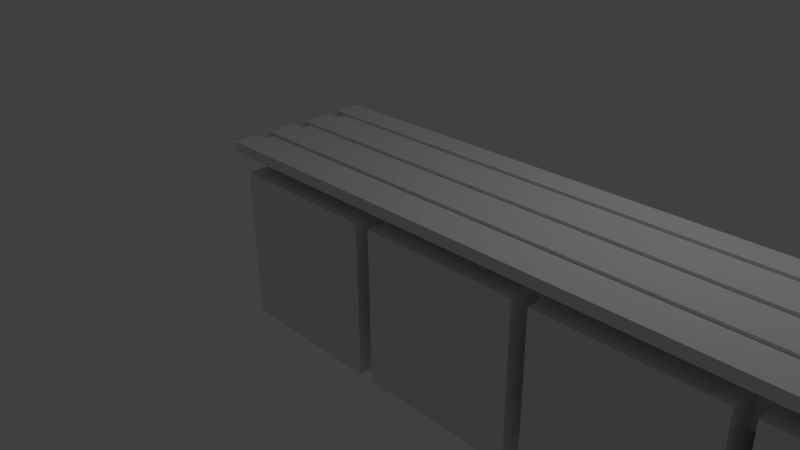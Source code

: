 # Source: locker_room_bench.blend  (saved by Blender 2.75.0; exported with 4.5.12 LTS)
import bpy
from mathutils import Matrix  # noqa: F401  (used for matrix-valued properties, if any)

bpy.ops.wm.read_factory_settings(use_empty=True)
scene = bpy.context.scene
scene.name = 'Scene'

# ---- collections
col_collection_1 = bpy.data.collections.new('Collection 1'); scene.collection.children.link(col_collection_1)

# ---- materials (node trees are filled in below, after node groups)
mat_material = bpy.data.materials.new('Material')
mat_material.alpha_threshold = 0.0
mat_material.use_transparent_shadow = False
mat_material.roughness = 0.5
mat_material.line_color = (0.0, 0.0, 0.0, 1.0)
mat_material_001 = bpy.data.materials.new('Material.001')
mat_material_001.alpha_threshold = 0.0
mat_material_001.use_transparent_shadow = False
mat_material_001.roughness = 0.5
mat_material_001.line_color = (0.0, 0.0, 0.0, 1.0)
mat_material_002 = bpy.data.materials.new('Material.002')
mat_material_002.alpha_threshold = 0.0
mat_material_002.use_transparent_shadow = False
mat_material_002.roughness = 0.5
mat_material_002.line_color = (0.0, 0.0, 0.0, 1.0)

# ---- material node trees

# ---- world
world_world = bpy.data.worlds.new('World'); scene.world = world_world
world_world.color = (0.05088, 0.05088, 0.05088)
world_world.use_sun_shadow = False
world_world.sun_shadow_jitter_overblur = 0.0
world_world.cycles.sampling_method = 'MANUAL'
world_world.cycles.sample_map_resolution = 256

# ---- cameras
cam_camera = bpy.data.cameras.new('Camera')
cam_camera.clip_end = 100.0
cam_camera.lens = 35.0
cam_camera.sensor_width = 32.0
cam_camera.sensor_height = 18.0
cam_camera.ortho_scale = 7.314
cam_camera.dof.focus_distance = 0.0
cam_camera.dof.aperture_fstop = 128.0

# ---- lights
light_lamp = bpy.data.lights.new('Lamp', 'POINT')
light_lamp.transmission_factor = 0.0
light_lamp.cutoff_distance = 30.0
light_lamp.energy = 100.0
light_lamp.shadow_buffer_clip_start = 1.001
light_lamp.shadow_soft_size = 0.1
light_lamp.shadow_maximum_resolution = 0.006
light_lamp.use_absolute_resolution = True
light_lamp.cycles.use_multiple_importance_sampling = False

# ---- meshes
me_cube_003 = bpy.data.meshes.new('Cube.003')
me_cube_003.from_pydata([(-1.0, -1.0, -1.0), (-1.0, -1.0, 1.0), (-1.0, 1.0, -1.0), (-1.0, 1.0, 1.0), (1.0, -1.0, -1.0), (1.0, -1.0, 1.0), (1.0, 1.0, -1.0), (1.0, 1.0, 1.0)], [], [(1, 3, 2, 0), (3, 7, 6, 2), (7, 5, 4, 6), (5, 1, 0, 4), (0, 2, 6, 4), (5, 7, 3, 1)])
me_cube_003.use_remesh_preserve_volume = False
me_cube_003.use_remesh_preserve_attributes = False
me_cube_003.use_mirror_vertex_groups = False
me_cube_003.update()
me_cube = bpy.data.meshes.new('Cube')
me_cube.from_pydata([(7.96, 1.0, -1.0), (7.96, -1.0, -1.0), (-1.0, -1.0, -1.0), (-1.0, 1.0, -1.0), (7.96, 1.0, -0.8619), (7.96, -1.0, -0.8619), (-1.0, -1.0, -0.8619), (-1.0, 1.0, -0.8619), (7.96, 0.6571, -1.0), (7.96, 0.4857, -1.0), (7.96, 0.08571, -1.0), (7.96, -0.08571, -1.0), (7.96, -0.4857, -1.0), (7.96, -0.6571, -1.0), (-1.0, -0.6571, -1.0), (-1.0, -0.4857, -1.0), (-1.0, -0.08571, -1.0), (-1.0, 0.08571, -1.0), (-1.0, 0.4857, -1.0), (-1.0, 0.6571, -1.0), (7.96, 0.6571, -0.8619), (7.96, 0.4857, -0.8619), (7.96, 0.08571, -0.8619), (7.96, -0.08571, -0.8619), (7.96, -0.4857, -0.8619), (7.96, -0.6571, -0.8619), (-1.0, -0.6571, -0.8619), (-1.0, -0.4857, -0.8619), (-1.0, -0.08571, -0.8619), (-1.0, 0.08571, -0.8619), (-1.0, 0.4857, -0.8619), (-1.0, 0.6571, -0.8619)], [], [(13, 1, 2, 14), (25, 26, 6, 5), (13, 25, 5, 1), (1, 5, 6, 2), (19, 31, 7, 3), (4, 0, 3, 7), (2, 6, 26, 14), (15, 27, 28, 16), (17, 29, 30, 18), (16, 28, 23, 11), (0, 4, 20, 8), (17, 10, 22, 29), (9, 21, 22, 10), (11, 23, 24, 12), (4, 7, 31, 20), (18, 30, 21, 9), (21, 30, 29, 22), (14, 26, 25, 13), (23, 28, 27, 24), (0, 8, 19, 3), (19, 8, 20, 31), (9, 10, 17, 18), (15, 12, 24, 27), (11, 12, 15, 16)])
me_cube.materials.append(mat_material)
me_cube.use_remesh_preserve_volume = False
me_cube.use_remesh_preserve_attributes = False
me_cube.use_mirror_vertex_groups = False
me_cube.update()
me_cube_001 = bpy.data.meshes.new('Cube.001')
me_cube_001.from_pydata([(7.96, 1.0, -1.0), (7.96, 0.7398, -1.0), (7.718, 0.7398, -1.0), (7.718, 1.0, -1.0), (7.96, 1.0, -0.3469), (7.718, 1.0, -0.5446), (5.825, 1.0, -0.5446), (5.825, 1.0, -1.0), (5.636, 1.0, -1.0), (5.636, 1.0, -0.5446), (3.743, 1.0, -0.5446), (3.743, 1.0, -1.0), (3.553, 1.0, -1.0), (3.553, 1.0, -0.5446), (1.66, 1.0, -0.5446), (1.66, 1.0, -1.0), (1.471, 1.0, -1.0), (1.471, 1.0, -0.5446), (-0.4227, 1.0, -0.5446), (-0.4227, 1.0, -1.0), (-0.6208, 1.0, -1.0), (-0.6208, 1.0, -0.3469), (7.96, 0.7398, -0.3469), (-0.6208, 0.7398, -0.3469), (-0.6208, 0.7398, -1.0), (-0.4227, 0.7398, -1.0), (-0.4227, 0.7398, -0.5446), (1.471, 0.7398, -0.5446), (1.471, 0.7398, -1.0), (1.66, 0.7398, -1.0), (1.66, 0.7398, -0.5446), (3.553, 0.7398, -0.5446), (3.553, 0.7398, -1.0), (3.743, 0.7398, -1.0), (3.743, 0.7398, -0.5446), (5.636, 0.7398, -0.5446), (5.636, 0.7398, -1.0), (5.825, 0.7398, -1.0), (5.825, 0.7398, -0.5446), (7.718, 0.7398, -0.5446), (-0.6125, 1.296, -0.3469), (7.96, 1.296, -0.3469), (7.96, 1.0, -0.2743), (7.96, 0.7398, -0.2743), (7.96, 0.08774, -0.3469), (-0.6161, 0.08774, -0.3469), (7.96, 1.296, -0.2743), (-0.6125, 1.296, -0.2743), (-0.6125, 0.7398, -0.2743), (-0.6125, 1.0, -0.2743), (7.96, 0.08774, -0.2743), (-0.6125, 0.08774, -0.3146), (-0.6208, 0.08774, -0.2743), (7.96, 0.08774, -0.2743), (7.96, 0.08774, -1.0), (7.718, 0.08774, -1.0), (7.718, 0.08774, -0.5446), (5.825, 0.08774, -0.5446), (5.825, 0.08774, -1.0), (5.636, 0.08774, -1.0), (5.636, 0.08774, -0.5446), (3.743, 0.08774, -0.5446), (3.743, 0.08774, -1.0), (3.553, 0.08774, -1.0), (3.553, 0.08774, -0.5446), (1.66, 0.08774, -0.5446), (1.66, 0.08774, -1.0), (1.471, 0.08774, -1.0), (1.471, 0.08774, -0.5446), (-0.4227, 0.08774, -0.5446), (-0.4227, 0.08774, -1.0), (-0.6208, 0.08774, -1.0), (-0.6125, 0.08774, -0.2743), (-0.6208, -0.1725, -1.0), (-0.6208, -0.1725, -0.2743), (7.96, -0.1725, -0.2743), (7.96, -0.1725, -0.2743), (7.96, -0.1725, -0.3416), (7.96, -0.1725, -1.0), (7.718, -0.1725, -1.0), (5.825, -0.1725, -1.0), (5.636, -0.1725, -1.0), (3.743, -0.1725, -1.0), (3.553, -0.1725, -1.0), (1.66, -0.1725, -1.0), (1.471, -0.1725, -1.0), (-0.4227, -0.1725, -1.0), (7.337, -0.1725, -0.3416), (7.337, -0.1725, -0.3469), (-0.6143, -0.1725, -0.3469), (-0.6125, -0.1725, -0.3307), (-0.6125, -0.1725, -0.2743), (-0.4227, -0.1725, -0.5446), (1.471, -0.1725, -0.5446), (1.66, -0.1725, -0.5446), (3.553, -0.1725, -0.5446), (3.743, -0.1725, -0.5446), (5.636, -0.1725, -0.5446), (5.825, -0.1725, -0.5446), (7.718, -0.1725, -0.5446), (7.96, -0.4341, -0.2743), (-0.6125, -0.4341, -0.2743), (-0.6125, -0.4341, -0.3469)], [], [(0, 1, 2, 3), (4, 0, 3, 5, 6, 7, 8, 9, 10, 11, 12, 13, 14, 15, 16, 17, 18, 19, 20, 21), (0, 4, 22, 1), (1, 22, 23, 24, 25, 26, 27, 28, 29, 30, 31, 32, 33, 34, 35, 36, 37, 38, 39, 2), (4, 21, 40, 41), (37, 36, 8, 7), (33, 32, 12, 11), (29, 28, 16, 15), (25, 24, 20, 19), (24, 23, 21, 20), (4, 42, 43, 22), (23, 22, 44, 45), (42, 4, 41, 46), (46, 41, 40, 47), (23, 48, 49, 21), (42, 49, 48, 43), (22, 43, 50, 44), (48, 23, 45, 51), (52, 45, 44, 50, 53, 54, 55, 56, 57, 58, 59, 60, 61, 62, 63, 64, 65, 66, 67, 68, 69, 70, 71), (49, 42, 46, 47), (49, 47, 40, 21), (43, 48, 72, 50), (48, 51, 72), (52, 53, 50, 72, 51, 45), (73, 74, 52, 71), (54, 53, 75, 76, 77, 78), (54, 78, 79, 55), (80, 81, 59, 58), (82, 83, 63, 62), (84, 85, 67, 66), (86, 73, 71, 70), (53, 52, 74, 75), (78, 77, 87, 88, 89, 90, 91, 76, 75, 74, 73, 86, 92, 93, 85, 84, 94, 95, 83, 82, 96, 97, 81, 80, 98, 99, 79), (76, 100, 77), (77, 100, 101, 87), (87, 101, 102, 88), (88, 102, 89), (89, 102, 90), (90, 102, 101, 91), (91, 101, 100, 76), (98, 80, 58, 57), (99, 98, 57, 56), (56, 55, 79, 99), (38, 37, 7, 6), (39, 38, 6, 5), (5, 3, 2, 39), (96, 82, 62, 61), (97, 96, 61, 60), (60, 59, 81, 97), (34, 33, 11, 10), (35, 34, 10, 9), (9, 8, 36, 35), (94, 84, 66, 65), (95, 94, 65, 64), (64, 63, 83, 95), (30, 29, 15, 14), (31, 30, 14, 13), (13, 12, 32, 31), (92, 86, 70, 69), (93, 92, 69, 68), (68, 67, 85, 93), (26, 25, 19, 18), (27, 26, 18, 17), (17, 16, 28, 27)])
me_cube_001.polygons.foreach_set('material_index', [0, 0, 0, 0, 0, 0, 0, 0, 0, 0, 0, 0, 0, 0, 0, 0, 0, 0, 1, 0, 0, 0, 0, 1, 1, 1, 1, 1, 1, 1, 1, 1, 1, 0, 0, 0, 0, 0, 0, 0, 0, 0, 0, 0, 0, 0, 0, 0, 0, 0, 0, 0, 0, 0, 0, 0, 0, 0, 0, 0, 0, 0, 0, 0])
me_cube_001.materials.append(mat_material_001)
me_cube_001.materials.append(mat_material_002)
me_cube_001.use_remesh_preserve_volume = False
me_cube_001.use_remesh_preserve_attributes = False
me_cube_001.use_mirror_vertex_groups = False
me_cube_001.update()

# ---- objects
ob_cut_bue = bpy.data.objects.new('cut bue', me_cube_003)
ob_cube = bpy.data.objects.new('Cube', me_cube)
ob_lamp = bpy.data.objects.new('Lamp', light_lamp)
ob_camera = bpy.data.objects.new('Camera', cam_camera)
ob_cube_001 = bpy.data.objects.new('Cube.001', me_cube_001)

# ---- transforms, parenting, visibility, modifiers, constraints
ob_cut_bue.location = (6.509, -0.04527, 0.123)
ob_cut_bue.hide_viewport = True
ob_cut_bue.lineart.crease_threshold = 0.0
_m = ob_cut_bue.modifiers.new('Array', 'ARRAY')
_m.count = 4
_m.constant_offset_displace = (0.0, 0.0, 0.0)
_m.relative_offset_displace = (-1.1, 0.0, 0.0)
ob_cube.location = (-0.3632, 0.0, 2.292)
ob_cube.scale = (1.056, 1.0, 1.0)
ob_cube.lock_rotations_4d = False
ob_cube.empty_display_type = 'ARROWS'
ob_cube.lineart.crease_threshold = 0.0
ob_lamp.location = (4.076, 1.005, 5.904)
ob_lamp.rotation_euler = (0.6503, 0.05522, 1.866)
ob_lamp.lock_rotations_4d = False
ob_lamp.empty_display_type = 'ARROWS'
ob_lamp.color = (0.0, 0.0, 0.0, 0.0)
ob_lamp.lineart.crease_threshold = 0.0
ob_camera.location = (7.481, -6.508, 5.344)
ob_camera.rotation_euler = (1.109, 0.01082, 0.8149)
ob_camera.lock_rotations_4d = False
ob_camera.empty_display_type = 'ARROWS'
ob_camera.color = (0.0, 0.0, 0.0, 0.0)
ob_camera.display_type = 'WIRE'
ob_camera.lineart.crease_threshold = 0.0
ob_cube_001.location = (-0.6444, -0.4577, 1.668)
ob_cube_001.scale = (1.056, 1.0, 1.0)
ob_cube_001.lock_rotations_4d = False
ob_cube_001.empty_display_type = 'ARROWS'
ob_cube_001.lineart.crease_threshold = 0.0

# ---- collection membership
col_collection_1.objects.link(ob_cut_bue)
col_collection_1.objects.link(ob_cube)
col_collection_1.objects.link(ob_lamp)
col_collection_1.objects.link(ob_camera)
col_collection_1.objects.link(ob_cube_001)

# ---- scene / render settings (as saved in the file)
scene.camera = ob_camera
scene.frame_start = 1; scene.frame_end = 250; scene.frame_set(1)
scene.render.engine = 'BLENDER_EEVEE_NEXT'
scene.render.resolution_percentage = 50
scene.render.dither_intensity = 0.0
scene.cycles.use_denoising = False
scene.cycles.samples = 10
scene.cycles.sampling_pattern = 'TABULATED_SOBOL'
scene.cycles.light_sampling_threshold = 0.0
scene.cycles.use_adaptive_sampling = False
scene.cycles.use_light_tree = False
scene.cycles.blur_glossy = 0.0
scene.cycles.pixel_filter_type = 'GAUSSIAN'
scene.cycles.sample_clamp_indirect = 0.0
scene.view_settings.view_transform = 'Standard'
bpy.context.view_layer.update()
